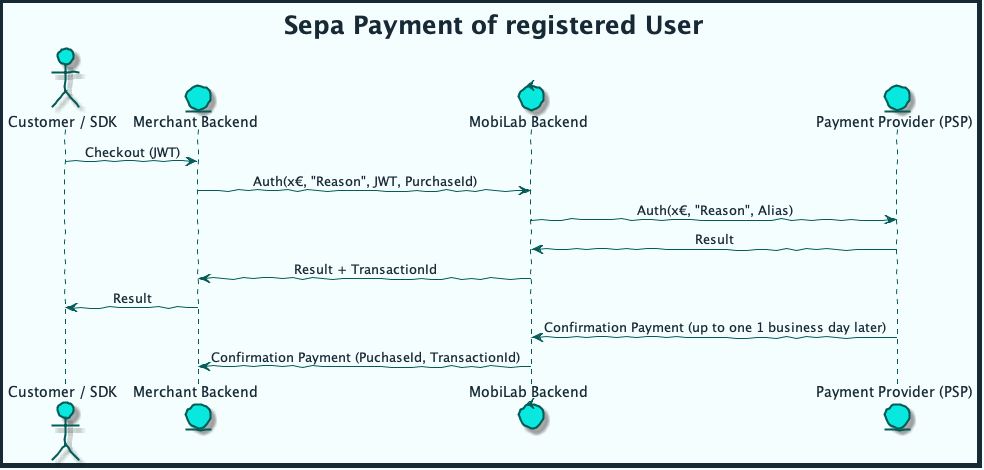

The diagram above was rendered by PlantUML. Its source (embedded in the PNG):
@startuml sepa_payment_registered



skinparam handwritten true
skinparam sequenceMessageAlign center
skinparam ActorBackgroundColor #08E8DE
skinparam ActorBorderColor #035C58
skinparam ActorFontColor #172935
skinparam ActorFontName Raleway
skinparam ArrowColor #035C58
skinparam ArrowFontColor #172935
skinparam ArrowFontName Raleway
skinparam BackgroundColor #F5FEFE
skinparam ClassAttributeFontColor #172935
skinparam ClassAttributeFontName Raleway
skinparam ClassBackgroundColor #08E8DE
skinparam ClassBorderColor #035C58
skinparam ClassFontColor #172935
skinparam ClassFontName Raleway
skinparam ClassHeaderBackgroundColor #9DF6F2
skinparam ComponentBackgroundColor #3AEDE5
skinparam ComponentBorderColor #035C58
skinparam ComponentFontColor #172935
skinparam ComponentFontName Raleway
skinparam ControlBackgroundColor #08E8DE
skinparam ControlBorderColor #035C58
skinparam ControlFontColor #172935
skinparam ControlFontName Raleway
skinparam DiagramBorderColor #172935
skinparam DiagramBorderThickness 5
skinparam EntityBackgroundColor #08E8DE
skinparam EntityBorderColor #035C58
skinparam EntityFontColor #172935
skinparam EntityFontName Raleway
skinparam PackageBackgroundColor #F5FEFE
skinparam PackageBorderColor #035C58
skinparam PackageFontColor #172935
skinparam PackageFontName Raleway
skinparam SequenceLifeLineBorderColor #035C58
skinparam SequenceTitleFontColor #172935
skinparam SequenceTitleFontName Raleway
skinparam SequenceTitleFontSize 25
skinparam TitleFontColor #172935
skinparam TitleFontName Raleway
skinparam TitleFontSize 25

title Sepa Payment of registered User

actor "Customer / SDK" as User
entity "Merchant Backend" as MEC
control "MobiLab Backend" as MBE
entity "Payment Provider (PSP)" as PSP

User -> MEC: Checkout (JWT)
MEC -> MBE: Auth(x€, "Reason", JWT, PurchaseId)
MBE -> PSP: Auth(x€, "Reason", Alias)
PSP -> MBE: Result
MBE -> MEC: Result + TransactionId
MEC -> User: Result

PSP -> MBE: Confirmation Payment (up to one 1 business day later)
MBE -> MEC: Confirmation Payment (PuchaseId, TransactionId)

@enduml